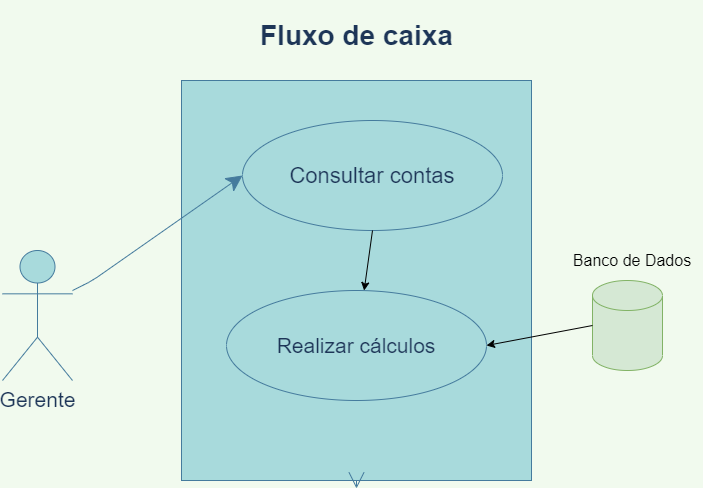

The diagram above was exported from draw.io. Its source (the exported page's mxGraphModel, read from the mxfile embedded in the PNG):
<mxGraphModel dx="868" dy="482" grid="1" gridSize="10" guides="1" tooltips="1" connect="1" arrows="1" fold="1" page="1" pageScale="1" pageWidth="827" pageHeight="1169" background="#F1FAEE" math="0" shadow="0">
  <root>
    <mxCell id="0" />
    <mxCell id="1" parent="0" />
    <mxCell id="IBbJDrNkjL18sqw7Rc1C-1" value="" style="rounded=0;whiteSpace=wrap;html=1;hachureGap=4;pointerEvents=0;fillColor=#A8DADC;strokeColor=#457B9D;fontColor=#1D3557;" parent="1" vertex="1">
      <mxGeometry x="239" y="110" width="350" height="400" as="geometry" />
    </mxCell>
    <mxCell id="XVSgiziQ_g14ShpZauag-1" value="&lt;font style=&quot;font-size: 21px&quot;&gt;Gerente&lt;/font&gt;" style="shape=umlActor;verticalLabelPosition=bottom;verticalAlign=top;html=1;outlineConnect=0;hachureGap=4;pointerEvents=0;fillColor=#A8DADC;strokeColor=#457B9D;fontColor=#1D3557;" parent="1" vertex="1">
      <mxGeometry x="60" y="280" width="70" height="130" as="geometry" />
    </mxCell>
    <mxCell id="IBbJDrNkjL18sqw7Rc1C-2" value="&lt;font style=&quot;font-size: 28px&quot;&gt;Fluxo de caixa&lt;/font&gt;" style="text;strokeColor=none;fillColor=none;html=1;fontSize=24;fontStyle=1;verticalAlign=middle;align=center;hachureGap=4;pointerEvents=0;fontColor=#1D3557;" parent="1" vertex="1">
      <mxGeometry x="364" y="30" width="100" height="70" as="geometry" />
    </mxCell>
    <mxCell id="IBbJDrNkjL18sqw7Rc1C-3" value="&lt;font style=&quot;font-size: 22px&quot;&gt;Consultar contas&lt;/font&gt;" style="ellipse;whiteSpace=wrap;html=1;hachureGap=4;pointerEvents=0;fillColor=#A8DADC;strokeColor=#457B9D;fontColor=#1D3557;" parent="1" vertex="1">
      <mxGeometry x="300" y="150" width="260" height="110" as="geometry" />
    </mxCell>
    <mxCell id="IBbJDrNkjL18sqw7Rc1C-4" value="&lt;font style=&quot;font-size: 21px&quot;&gt;Realizar cálculos&lt;/font&gt;" style="ellipse;whiteSpace=wrap;html=1;hachureGap=4;pointerEvents=0;fillColor=#A8DADC;strokeColor=#457B9D;fontColor=#1D3557;" parent="1" vertex="1">
      <mxGeometry x="284" y="320" width="260" height="110" as="geometry" />
    </mxCell>
    <mxCell id="IBbJDrNkjL18sqw7Rc1C-5" style="edgeStyle=none;curved=1;rounded=0;orthogonalLoop=1;jettySize=auto;html=1;exitX=0.5;exitY=1;exitDx=0;exitDy=0;endArrow=open;startSize=14;endSize=14;sourcePerimeterSpacing=8;targetPerimeterSpacing=8;labelBackgroundColor=#F1FAEE;strokeColor=#457B9D;fontColor=#1D3557;" parent="1" source="IBbJDrNkjL18sqw7Rc1C-1" target="IBbJDrNkjL18sqw7Rc1C-1" edge="1">
      <mxGeometry relative="1" as="geometry" />
    </mxCell>
    <mxCell id="IBbJDrNkjL18sqw7Rc1C-9" value="" style="endArrow=classic;html=1;startSize=14;endSize=14;sourcePerimeterSpacing=8;targetPerimeterSpacing=8;entryX=0;entryY=0.5;entryDx=0;entryDy=0;exitX=1;exitY=0.308;exitDx=0;exitDy=0;exitPerimeter=0;labelBackgroundColor=#F1FAEE;strokeColor=#457B9D;fontColor=#1D3557;" parent="1" source="XVSgiziQ_g14ShpZauag-1" target="IBbJDrNkjL18sqw7Rc1C-3" edge="1">
      <mxGeometry width="50" height="50" relative="1" as="geometry">
        <mxPoint x="130" y="330" as="sourcePoint" />
        <mxPoint x="180" y="280" as="targetPoint" />
        <Array as="points">
          <mxPoint x="150" y="310" />
        </Array>
      </mxGeometry>
    </mxCell>
    <mxCell id="D34EMqnwmyvjOu8WF_G0-1" value="" style="shape=cylinder3;whiteSpace=wrap;html=1;boundedLbl=1;backgroundOutline=1;size=15;fillColor=#d5e8d4;strokeColor=#82b366;" vertex="1" parent="1">
      <mxGeometry x="650" y="310" width="70" height="90" as="geometry" />
    </mxCell>
    <mxCell id="D34EMqnwmyvjOu8WF_G0-3" value="&lt;font style=&quot;font-size: 16px&quot;&gt;Banco de Dados&lt;/font&gt;" style="text;html=1;strokeColor=none;fillColor=none;align=center;verticalAlign=middle;whiteSpace=wrap;rounded=0;" vertex="1" parent="1">
      <mxGeometry x="620" y="280" width="140" height="20" as="geometry" />
    </mxCell>
    <mxCell id="D34EMqnwmyvjOu8WF_G0-5" value="" style="endArrow=classic;html=1;exitX=0.5;exitY=1;exitDx=0;exitDy=0;" edge="1" parent="1" source="IBbJDrNkjL18sqw7Rc1C-3" target="IBbJDrNkjL18sqw7Rc1C-4">
      <mxGeometry width="50" height="50" relative="1" as="geometry">
        <mxPoint x="420" y="450" as="sourcePoint" />
        <mxPoint x="470" y="400" as="targetPoint" />
      </mxGeometry>
    </mxCell>
    <mxCell id="D34EMqnwmyvjOu8WF_G0-6" value="" style="endArrow=classic;html=1;entryX=1;entryY=0.5;entryDx=0;entryDy=0;exitX=0;exitY=0.5;exitDx=0;exitDy=0;exitPerimeter=0;" edge="1" parent="1" source="D34EMqnwmyvjOu8WF_G0-1" target="IBbJDrNkjL18sqw7Rc1C-4">
      <mxGeometry width="50" height="50" relative="1" as="geometry">
        <mxPoint x="420" y="250" as="sourcePoint" />
        <mxPoint x="470" y="200" as="targetPoint" />
        <Array as="points" />
      </mxGeometry>
    </mxCell>
  </root>
</mxGraphModel>